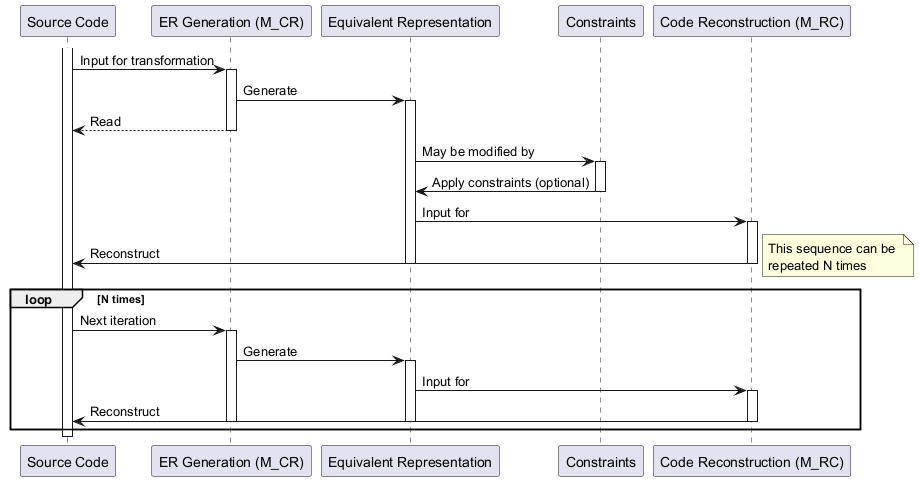

The diagram above was rendered by PlantUML. Its source (embedded in the PNG):
@startuml
participant "Source Code" as SC
participant "ER Generation (M_CR)" as ERGen
participant "Equivalent Representation" as ER
participant "Constraints" as C
participant "Code Reconstruction (M_RC)" as CR

activate SC
SC -> ERGen: Input for transformation
activate ERGen
ERGen -> ER: Generate
activate ER
ERGen --> SC: Read
deactivate ERGen

ER -> C: May be modified by
activate C
C -> ER: Apply constraints (optional)
deactivate C

ER -> CR: Input for
activate CR
CR -> SC: Reconstruct
deactivate CR
deactivate ER

note right
  This sequence can be 
  repeated N times
endnote

loop N times
  SC -> ERGen: Next iteration
  activate ERGen
  ERGen -> ER: Generate
  activate ER
  ER -> CR: Input for
  activate CR
  CR -> SC: Reconstruct
  deactivate CR
  deactivate ER
  deactivate ERGen
end
deactivate SC
@enduml